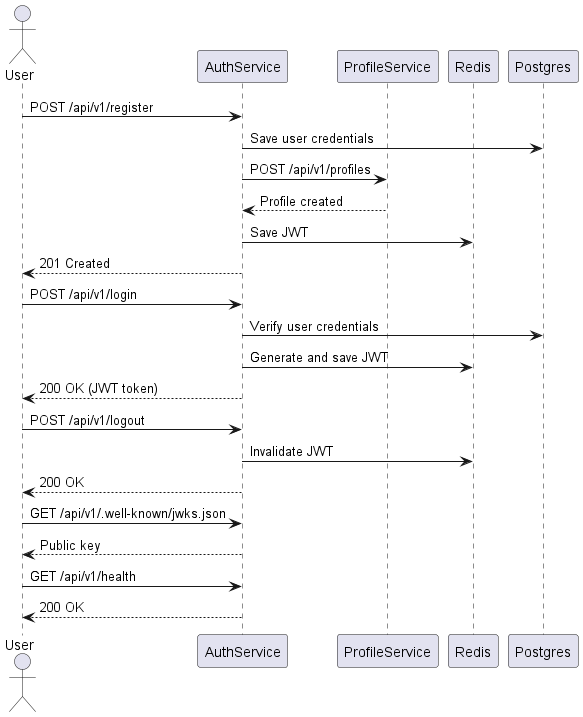

The diagram above was rendered by PlantUML. Its source (embedded in the PNG):
@startuml
actor User
participant AuthService
participant ProfileService
participant Redis
participant Postgres

User -> AuthService: POST /api/v1/register
AuthService -> Postgres: Save user credentials
AuthService -> ProfileService: POST /api/v1/profiles
AuthService <-- ProfileService: Profile created
AuthService -> Redis: Save JWT
AuthService --> User: 201 Created

User -> AuthService: POST /api/v1/login
AuthService -> Postgres: Verify user credentials
AuthService -> Redis: Generate and save JWT
AuthService --> User: 200 OK (JWT token)

User -> AuthService: POST /api/v1/logout
AuthService -> Redis: Invalidate JWT
AuthService --> User: 200 OK

User -> AuthService: GET /api/v1/.well-known/jwks.json
AuthService --> User: Public key

User -> AuthService: GET /api/v1/health
AuthService --> User: 200 OK
@enduml